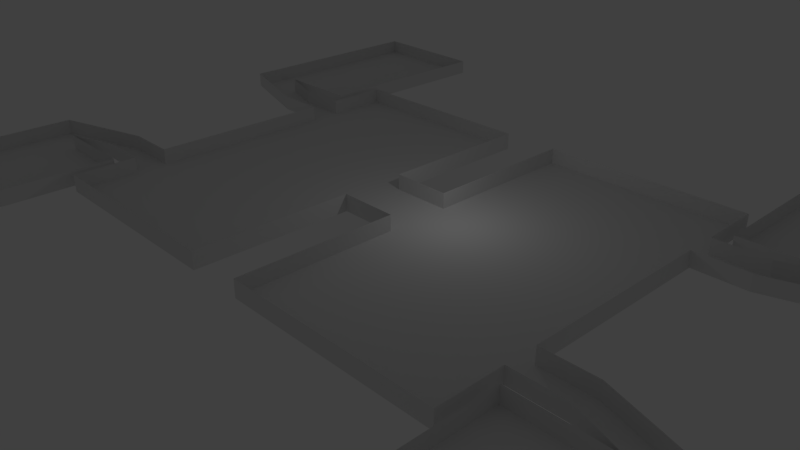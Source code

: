 # Source: MapaSimple.blend  (saved by Blender 2.79.0; exported with 4.5.12 LTS)
import bpy
from mathutils import Matrix  # noqa: F401  (used for matrix-valued properties, if any)

bpy.ops.wm.read_factory_settings(use_empty=True)
scene = bpy.context.scene
scene.name = 'Scene'

# ---- collections
col_collection_1 = bpy.data.collections.new('Collection 1'); scene.collection.children.link(col_collection_1)

# ---- materials (node trees are filled in below, after node groups)
mat_material = bpy.data.materials.new('Material')
mat_material.alpha_threshold = 0.0
mat_material.use_transparent_shadow = False
mat_material.roughness = 0.5
mat_material.line_color = (0.0, 0.0, 0.0, 1.0)

# ---- material node trees

# ---- world
world_world = bpy.data.worlds.new('World'); scene.world = world_world
world_world.color = (0.05088, 0.05088, 0.05088)
world_world.use_sun_shadow = False
world_world.sun_shadow_jitter_overblur = 0.0
world_world.cycles.sampling_method = 'MANUAL'

# ---- cameras
cam_camera = bpy.data.cameras.new('Camera')
cam_camera.clip_end = 100.0
cam_camera.lens = 35.0
cam_camera.sensor_width = 32.0
cam_camera.sensor_height = 18.0
cam_camera.ortho_scale = 7.314
cam_camera.dof.focus_distance = 0.0
cam_camera.dof.aperture_fstop = 128.0

# ---- lights
light_lamp = bpy.data.lights.new('Lamp', 'POINT')
light_lamp.transmission_factor = 0.0
light_lamp.cutoff_distance = 30.0
light_lamp.energy = 100.0
light_lamp.shadow_buffer_clip_start = 1.001
light_lamp.shadow_soft_size = 0.1
light_lamp.shadow_maximum_resolution = 0.006
light_lamp.use_absolute_resolution = True

# ---- meshes
me_cube = bpy.data.meshes.new('Cube')
me_cube.from_pydata([(7.915, 1.0, -0.02372), (0.9749, 1.0, 0.06066), (7.915, 5.893, -0.02371), (7.915, 1.0, 0.06066), (0.9749, 1.0, -0.02372), (0.9749, -2.229e-07, 0.06066), (1.788e-07, 1.0, -0.02372), (0.9749, 5.893, -0.02371), (2.384e-07, 1.0, 0.06066), (0.9749, 5.893, 0.06066), (7.915, -5.96e-08, -0.02372), (0.9749, 9.719e-08, -0.02372), (7.915, -5.364e-07, 0.06066), (7.915, 5.893, 0.06066), (-1.49e-07, -1.788e-07, 0.06066), (8.941e-08, 1.192e-07, -0.02372), (0.9749, 1.0, 0.9782), (7.915, 1.0, 0.9782), (2.384e-07, 1.0, 0.9782), (0.9749, 5.893, 0.9782), (7.915, -5.364e-07, 0.9782), (7.915, 5.893, 0.9782), (7.915, 3.446, 0.06066), (7.915, 5.404, 0.9782), (7.915, 4.914, 0.9782), (7.915, 4.425, 0.9782), (7.915, 3.936, 0.9782), (9.643, 3.446, 0.06066), (7.915, 2.957, 0.9782), (7.915, 2.468, 0.9782), (7.915, 1.979, 0.9782), (7.915, 1.489, 0.9782), (3.822, 3.287e-08, -0.02372), (3.822, 1.0, -0.02372), (3.822, 5.893, -0.02371), (7.915, 3.935, -0.02372), (7.915, 3.935, 0.06066), (7.915, 2.966, 0.06066), (9.643, 3.936, 0.9782), (9.643, 2.957, 0.9782), (9.643, 3.935, 0.06066), (9.643, 2.966, 0.06066), (11.27, 4.462, 0.9782), (11.27, 4.461, 0.06066), (12.9, 3.908, 0.9782), (12.9, 3.917, 0.06066), (12.9, 11.15, 0.9782), (12.9, 11.16, 0.06066), (11.27, 4.462, 0.9782), (11.27, 4.461, 0.06066), (8.282, 4.462, 0.9782), (8.282, 4.461, 0.06066), (8.282, 11.01, 0.9782), (8.282, 11.01, 0.06066)], [], [(3, 1, 5, 12), (3, 0, 35, 36, 22, 37), (1, 4, 6, 8), (1, 3, 37, 22, 36, 13, 9), (33, 4, 7, 34), (4, 11, 15, 6), (1, 8, 14, 5), (4, 1, 9, 7), (0, 3, 12, 10), (13, 2, 34, 7, 9), (33, 32, 11, 4), (13, 9, 19, 21), (8, 1, 16, 18), (12, 3, 17, 20), (9, 1, 16, 19), (13, 36, 26, 25, 24, 23, 21), (0, 10, 32, 33), (0, 33, 34, 2, 35), (37, 28, 39, 41), (36, 35, 2, 13), (36, 22, 27, 40), (28, 37, 3, 17, 31, 30, 29), (26, 36, 40, 38), (22, 37, 41, 27), (38, 40, 43, 42), (41, 39, 44, 45), (45, 44, 46, 47), (49, 48, 50, 51), (51, 50, 52, 53), (47, 46, 52, 53), (40, 27, 41, 45, 47, 53, 51, 49, 43)])
_uv = me_cube.uv_layers.new(name='UVMap')
_uv.uv.foreach_set('vector', [0.5932, 0.4554, 0.5932, 0.06803, 0.6502, 0.06803, 0.6502, 0.4554, 0.8169, 0.7284, 0.8121, 0.7284, 0.8121, 0.5646, 0.8169, 0.5646, 0.8169, 0.5919, 0.8169, 0.6187, 0.2753, 0.7338, 0.2801, 0.7338, 0.2801, 0.7881, 0.2753, 0.7881, 0.5932, 0.06803, 0.5932, 0.4554, 0.481, 0.4554, 0.4536, 0.4554, 0.4258, 0.4554, 0.3141, 0.4554, 0.3141, 0.06803, 0.9293, 0.2421, 0.9293, 0.401, 0.6502, 0.401, 0.6502, 0.2421, 0.9293, 0.401, 0.9864, 0.401, 0.9864, 0.4554, 0.9293, 0.4554, 0.5932, 0.06803, 0.5932, 0.01362, 0.6502, 0.01362, 0.6502, 0.06803, 0.8692, 0.4554, 0.874, 0.4554, 0.874, 0.7284, 0.8692, 0.7284, 0.8121, 0.7284, 0.8169, 0.7284, 0.8169, 0.7842, 0.8121, 0.7842, 0.7026, 0.4554, 0.7074, 0.4554, 0.7074, 0.6835, 0.7074, 0.8421, 0.7026, 0.8421, 0.9293, 0.2421, 0.9864, 0.2421, 0.9864, 0.401, 0.9293, 0.401, 0.7026, 0.4554, 0.7026, 0.8421, 0.6502, 0.8421, 0.6502, 0.4554, 0.223, 0.7881, 0.223, 0.7338, 0.2753, 0.7338, 0.2753, 0.7881, 0.8169, 0.7842, 0.8169, 0.7284, 0.8692, 0.7284, 0.8692, 0.7842, 0.874, 0.7284, 0.874, 0.4554, 0.9264, 0.4554, 0.9264, 0.7284, 0.1706, 0.8431, 0.1706, 0.7338, 0.223, 0.7339, 0.223, 0.7612, 0.223, 0.7885, 0.223, 0.8158, 0.223, 0.8431, 0.9293, 0.01362, 0.9864, 0.01362, 0.9864, 0.2421, 0.9293, 0.2421, 0.9293, 0.01362, 0.9293, 0.2421, 0.6502, 0.2421, 0.6502, 0.01362, 0.7619, 0.01362, 0.9788, 0.7363, 0.9264, 0.7364, 0.9264, 0.6401, 0.9787, 0.6401, 0.8169, 0.5646, 0.8121, 0.5646, 0.8121, 0.4554, 0.8169, 0.4554, 0.4258, 0.4554, 0.4536, 0.4554, 0.4536, 0.5518, 0.4258, 0.5518, 0.1183, 0.7343, 0.1706, 0.7338, 0.1706, 0.8435, 0.1183, 0.8435, 0.1183, 0.8162, 0.1183, 0.7889, 0.1183, 0.7616, 0.01363, 0.7338, 0.06597, 0.7338, 0.06596, 0.83, 0.01362, 0.83, 0.4536, 0.4554, 0.481, 0.4554, 0.481, 0.5518, 0.4536, 0.5518, 0.01362, 0.83, 0.06596, 0.83, 0.06597, 0.9225, 0.01363, 0.9225, 0.9787, 0.6401, 0.9264, 0.6401, 0.9264, 0.4554, 0.9788, 0.4554, 0.7074, 0.4559, 0.7597, 0.4554, 0.7597, 0.8596, 0.7074, 0.8601, 0.1183, 0.9001, 0.06597, 0.9001, 0.06597, 0.7338, 0.1183, 0.7338, 0.8121, 0.8209, 0.7597, 0.8208, 0.7597, 0.4554, 0.8121, 0.4554, 0.9215, 0.9864, 0.8692, 0.9863, 0.8692, 0.7284, 0.9215, 0.7284, 0.4258, 0.5518, 0.4536, 0.5518, 0.481, 0.5518, 0.4268, 0.7338, 0.01362, 0.7338, 0.02223, 0.4758, 0.3958, 0.4758, 0.3958, 0.6425, 0.3958, 0.6425])
me_cube.materials.append(mat_material)
me_cube.use_remesh_preserve_volume = False
me_cube.use_remesh_preserve_attributes = False
me_cube.use_mirror_vertex_groups = False
me_cube.update()

# ---- objects
ob_cube = bpy.data.objects.new('Cube', me_cube)
ob_lamp = bpy.data.objects.new('Lamp', light_lamp)
ob_camera = bpy.data.objects.new('Camera', cam_camera)

# ---- transforms, parenting, visibility, modifiers, constraints
ob_cube.location = (0.0, 0.0, 0.0)
ob_cube.scale = (2.024, 2.181, 1.147)
ob_cube.lock_rotations_4d = False
ob_cube.empty_display_type = 'ARROWS'
ob_cube.lineart.crease_threshold = 0.0
_m = ob_cube.modifiers.new('Mirror', 'MIRROR')
_m.use_axis = (True, True, False)
ob_lamp.location = (4.076, 1.005, 5.904)
ob_lamp.rotation_euler = (0.6503, 0.05522, 1.866)
ob_lamp.lock_rotations_4d = False
ob_lamp.empty_display_type = 'ARROWS'
ob_lamp.color = (0.0, 0.0, 0.0, 0.0)
ob_lamp.lineart.crease_threshold = 0.0
ob_camera.location = (35.21, -32.78, 22.94)
ob_camera.rotation_euler = (1.109, 0.0, 0.8149)
ob_camera.scale = (6.452, 6.452, 6.452)
ob_camera.lock_rotations_4d = False
ob_camera.empty_display_type = 'ARROWS'
ob_camera.color = (0.0, 0.0, 0.0, 0.0)
ob_camera.display_type = 'WIRE'
ob_camera.lineart.crease_threshold = 0.0

# ---- collection membership
col_collection_1.objects.link(ob_cube)
col_collection_1.objects.link(ob_lamp)
col_collection_1.objects.link(ob_camera)

# ---- scene / render settings (as saved in the file)
scene.camera = ob_camera
scene.frame_start = 1; scene.frame_end = 250; scene.frame_set(15)
scene.render.engine = 'BLENDER_EEVEE_NEXT'
scene.render.resolution_percentage = 50
scene.render.dither_intensity = 0.0
scene.cycles.use_denoising = False
scene.cycles.samples = 128
scene.cycles.sampling_pattern = 'TABULATED_SOBOL'
scene.cycles.use_adaptive_sampling = False
scene.cycles.use_light_tree = False
scene.cycles.blur_glossy = 0.0
scene.cycles.sample_clamp_indirect = 0.0
scene.view_settings.view_transform = 'Standard'
bpy.context.view_layer.update()
